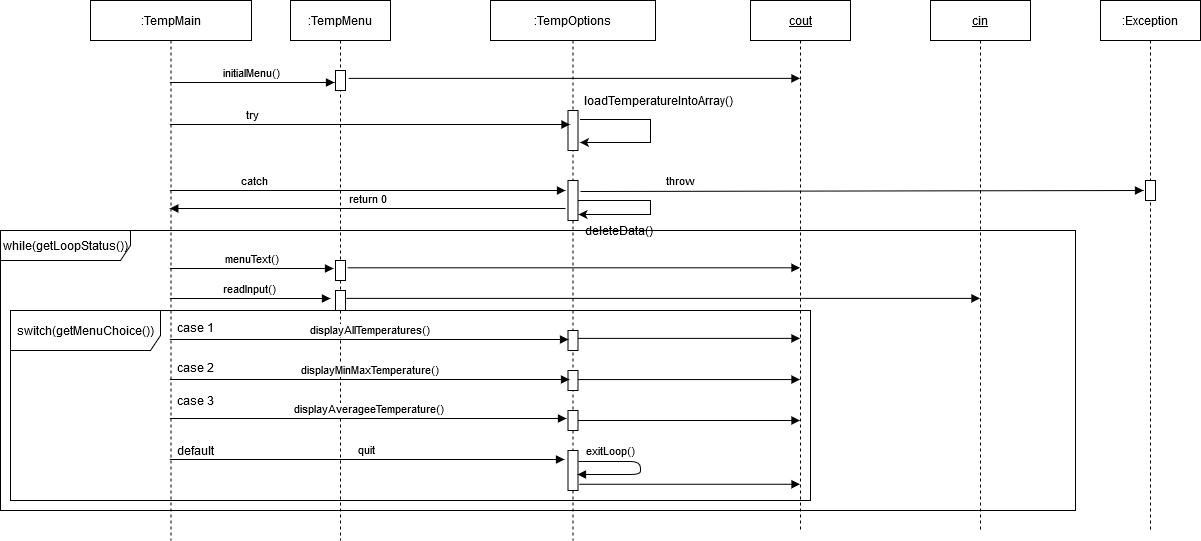

The diagram above was exported from draw.io. Its source (the exported page's mxGraphModel, read from the mxfile embedded in the PNG):
<mxGraphModel dx="2530" dy="720" grid="1" gridSize="10" guides="1" tooltips="1" connect="1" arrows="1" fold="1" page="1" pageScale="1" pageWidth="827" pageHeight="1169" math="0" shadow="0">
  <root>
    <mxCell id="XGKYhGUPpob4caHmXtf2-0" />
    <mxCell id="XGKYhGUPpob4caHmXtf2-1" parent="XGKYhGUPpob4caHmXtf2-0" />
    <mxCell id="XGKYhGUPpob4caHmXtf2-2" value=":TempOptions" style="shape=umlLifeline;perimeter=lifelinePerimeter;whiteSpace=wrap;html=1;container=1;collapsible=0;recursiveResize=0;outlineConnect=0;" vertex="1" parent="XGKYhGUPpob4caHmXtf2-1">
      <mxGeometry x="440" y="40" width="165" height="540" as="geometry" />
    </mxCell>
    <mxCell id="XGKYhGUPpob4caHmXtf2-19" value="" style="edgeStyle=orthogonalEdgeStyle;rounded=0;orthogonalLoop=1;jettySize=auto;html=1;exitX=1.2;exitY=0.225;exitDx=0;exitDy=0;exitPerimeter=0;entryX=1.2;entryY=0.8;entryDx=0;entryDy=0;entryPerimeter=0;" edge="1" parent="XGKYhGUPpob4caHmXtf2-2" source="XGKYhGUPpob4caHmXtf2-14" target="XGKYhGUPpob4caHmXtf2-14">
      <mxGeometry relative="1" as="geometry">
        <mxPoint x="135" y="130" as="targetPoint" />
        <Array as="points">
          <mxPoint x="160" y="119" />
          <mxPoint x="160" y="142" />
        </Array>
      </mxGeometry>
    </mxCell>
    <mxCell id="XGKYhGUPpob4caHmXtf2-14" value="" style="html=1;points=[];perimeter=orthogonalPerimeter;" vertex="1" parent="XGKYhGUPpob4caHmXtf2-2">
      <mxGeometry x="77.5" y="110" width="10" height="40" as="geometry" />
    </mxCell>
    <mxCell id="XGKYhGUPpob4caHmXtf2-24" value="" style="edgeStyle=orthogonalEdgeStyle;rounded=0;orthogonalLoop=1;jettySize=auto;html=1;exitX=0.85;exitY=0.5;exitDx=0;exitDy=0;exitPerimeter=0;entryX=1.05;entryY=0.85;entryDx=0;entryDy=0;entryPerimeter=0;" edge="1" parent="XGKYhGUPpob4caHmXtf2-2" source="XGKYhGUPpob4caHmXtf2-22" target="XGKYhGUPpob4caHmXtf2-22">
      <mxGeometry relative="1" as="geometry">
        <mxPoint x="146.5" y="200" as="targetPoint" />
        <Array as="points">
          <mxPoint x="160" y="200" />
          <mxPoint x="160" y="214" />
        </Array>
      </mxGeometry>
    </mxCell>
    <mxCell id="XGKYhGUPpob4caHmXtf2-22" value="" style="html=1;points=[];perimeter=orthogonalPerimeter;" vertex="1" parent="XGKYhGUPpob4caHmXtf2-2">
      <mxGeometry x="77.5" y="180" width="10" height="40" as="geometry" />
    </mxCell>
    <mxCell id="XGKYhGUPpob4caHmXtf2-25" value="deleteData()" style="text;html=1;align=center;verticalAlign=middle;resizable=0;points=[];autosize=1;" vertex="1" parent="XGKYhGUPpob4caHmXtf2-2">
      <mxGeometry x="87.5" y="220" width="80" height="20" as="geometry" />
    </mxCell>
    <mxCell id="XGKYhGUPpob4caHmXtf2-36" value="" style="html=1;points=[];perimeter=orthogonalPerimeter;" vertex="1" parent="XGKYhGUPpob4caHmXtf2-2">
      <mxGeometry x="77.5" y="330" width="10" height="20" as="geometry" />
    </mxCell>
    <mxCell id="XGKYhGUPpob4caHmXtf2-37" value="" style="html=1;points=[];perimeter=orthogonalPerimeter;" vertex="1" parent="XGKYhGUPpob4caHmXtf2-2">
      <mxGeometry x="77.5" y="370" width="10" height="20" as="geometry" />
    </mxCell>
    <mxCell id="XGKYhGUPpob4caHmXtf2-38" value="" style="html=1;points=[];perimeter=orthogonalPerimeter;" vertex="1" parent="XGKYhGUPpob4caHmXtf2-2">
      <mxGeometry x="77.5" y="410" width="10" height="20" as="geometry" />
    </mxCell>
    <mxCell id="XGKYhGUPpob4caHmXtf2-39" value="" style="html=1;points=[];perimeter=orthogonalPerimeter;" vertex="1" parent="XGKYhGUPpob4caHmXtf2-2">
      <mxGeometry x="77.5" y="450" width="10" height="40" as="geometry" />
    </mxCell>
    <mxCell id="XGKYhGUPpob4caHmXtf2-49" value="exitLoop()" style="html=1;verticalAlign=bottom;endArrow=block;exitX=1.05;exitY=0.275;exitDx=0;exitDy=0;exitPerimeter=0;entryX=0.95;entryY=0.6;entryDx=0;entryDy=0;entryPerimeter=0;" edge="1" parent="XGKYhGUPpob4caHmXtf2-2" source="XGKYhGUPpob4caHmXtf2-39" target="XGKYhGUPpob4caHmXtf2-39">
      <mxGeometry x="-0.5362" y="1" width="80" relative="1" as="geometry">
        <mxPoint x="127.5" y="450" as="sourcePoint" />
        <mxPoint x="207.5" y="450" as="targetPoint" />
        <Array as="points">
          <mxPoint x="150" y="461" />
          <mxPoint x="150" y="474" />
        </Array>
        <mxPoint as="offset" />
      </mxGeometry>
    </mxCell>
    <mxCell id="XGKYhGUPpob4caHmXtf2-3" value=":TempMenu" style="shape=umlLifeline;perimeter=lifelinePerimeter;whiteSpace=wrap;html=1;container=1;collapsible=0;recursiveResize=0;outlineConnect=0;" vertex="1" parent="XGKYhGUPpob4caHmXtf2-1">
      <mxGeometry x="240" y="40" width="100" height="540" as="geometry" />
    </mxCell>
    <mxCell id="XGKYhGUPpob4caHmXtf2-12" value="" style="html=1;points=[];perimeter=orthogonalPerimeter;" vertex="1" parent="XGKYhGUPpob4caHmXtf2-3">
      <mxGeometry x="45" y="70" width="10" height="20" as="geometry" />
    </mxCell>
    <mxCell id="XGKYhGUPpob4caHmXtf2-28" value="" style="html=1;points=[];perimeter=orthogonalPerimeter;" vertex="1" parent="XGKYhGUPpob4caHmXtf2-3">
      <mxGeometry x="45" y="260" width="10" height="20" as="geometry" />
    </mxCell>
    <mxCell id="XGKYhGUPpob4caHmXtf2-26" value="" style="html=1;points=[];perimeter=orthogonalPerimeter;" vertex="1" parent="XGKYhGUPpob4caHmXtf2-3">
      <mxGeometry x="45" y="290" width="10" height="20" as="geometry" />
    </mxCell>
    <mxCell id="XGKYhGUPpob4caHmXtf2-4" value=":TempMain" style="shape=umlLifeline;perimeter=lifelinePerimeter;whiteSpace=wrap;html=1;container=1;collapsible=0;recursiveResize=0;outlineConnect=0;" vertex="1" parent="XGKYhGUPpob4caHmXtf2-1">
      <mxGeometry x="40" y="40" width="161" height="540" as="geometry" />
    </mxCell>
    <mxCell id="XGKYhGUPpob4caHmXtf2-44" value="case 3" style="text;html=1;align=center;verticalAlign=middle;resizable=0;points=[];autosize=1;" vertex="1" parent="XGKYhGUPpob4caHmXtf2-4">
      <mxGeometry x="80" y="390" width="50" height="20" as="geometry" />
    </mxCell>
    <mxCell id="XGKYhGUPpob4caHmXtf2-45" value="case 2" style="text;html=1;align=center;verticalAlign=middle;resizable=0;points=[];autosize=1;" vertex="1" parent="XGKYhGUPpob4caHmXtf2-4">
      <mxGeometry x="80" y="357" width="50" height="20" as="geometry" />
    </mxCell>
    <mxCell id="XGKYhGUPpob4caHmXtf2-46" value="case 1" style="text;html=1;align=center;verticalAlign=middle;resizable=0;points=[];autosize=1;" vertex="1" parent="XGKYhGUPpob4caHmXtf2-4">
      <mxGeometry x="80" y="317" width="50" height="20" as="geometry" />
    </mxCell>
    <mxCell id="XGKYhGUPpob4caHmXtf2-47" value="default" style="text;html=1;align=center;verticalAlign=middle;resizable=0;points=[];autosize=1;" vertex="1" parent="XGKYhGUPpob4caHmXtf2-4">
      <mxGeometry x="80" y="440" width="50" height="20" as="geometry" />
    </mxCell>
    <mxCell id="XGKYhGUPpob4caHmXtf2-5" value="&lt;u&gt;cin&lt;/u&gt;" style="shape=umlLifeline;perimeter=lifelinePerimeter;whiteSpace=wrap;html=1;container=1;collapsible=0;recursiveResize=0;outlineConnect=0;" vertex="1" parent="XGKYhGUPpob4caHmXtf2-1">
      <mxGeometry x="880" y="40" width="100" height="530" as="geometry" />
    </mxCell>
    <mxCell id="XGKYhGUPpob4caHmXtf2-6" value="&lt;u&gt;cout&lt;/u&gt;" style="shape=umlLifeline;perimeter=lifelinePerimeter;whiteSpace=wrap;html=1;container=1;collapsible=0;recursiveResize=0;outlineConnect=0;" vertex="1" parent="XGKYhGUPpob4caHmXtf2-1">
      <mxGeometry x="700" y="40" width="100" height="530" as="geometry" />
    </mxCell>
    <mxCell id="XGKYhGUPpob4caHmXtf2-13" value="initialMenu()" style="html=1;verticalAlign=bottom;endArrow=block;entryX=-0.1;entryY=0.6;entryDx=0;entryDy=0;entryPerimeter=0;" edge="1" parent="XGKYhGUPpob4caHmXtf2-1" source="XGKYhGUPpob4caHmXtf2-4" target="XGKYhGUPpob4caHmXtf2-12">
      <mxGeometry width="80" relative="1" as="geometry">
        <mxPoint x="170" y="290" as="sourcePoint" />
        <mxPoint x="250" y="290" as="targetPoint" />
      </mxGeometry>
    </mxCell>
    <mxCell id="XGKYhGUPpob4caHmXtf2-15" value="try" style="html=1;verticalAlign=bottom;endArrow=block;entryX=0.2;entryY=0.35;entryDx=0;entryDy=0;entryPerimeter=0;" edge="1" parent="XGKYhGUPpob4caHmXtf2-1" source="XGKYhGUPpob4caHmXtf2-4" target="XGKYhGUPpob4caHmXtf2-14">
      <mxGeometry x="-0.595" width="80" relative="1" as="geometry">
        <mxPoint x="350" y="290" as="sourcePoint" />
        <mxPoint x="430" y="290" as="targetPoint" />
        <mxPoint x="1" as="offset" />
      </mxGeometry>
    </mxCell>
    <mxCell id="XGKYhGUPpob4caHmXtf2-21" value="catch" style="html=1;verticalAlign=bottom;endArrow=block;entryX=-0.25;entryY=0.25;entryDx=0;entryDy=0;entryPerimeter=0;" edge="1" parent="XGKYhGUPpob4caHmXtf2-1" source="XGKYhGUPpob4caHmXtf2-4" target="XGKYhGUPpob4caHmXtf2-22">
      <mxGeometry x="-0.5796" width="80" relative="1" as="geometry">
        <mxPoint x="350" y="180" as="sourcePoint" />
        <mxPoint x="490" y="240" as="targetPoint" />
        <mxPoint x="1" as="offset" />
      </mxGeometry>
    </mxCell>
    <mxCell id="XGKYhGUPpob4caHmXtf2-20" value="loadTemperatureIntoArray()" style="text;html=1;align=center;verticalAlign=middle;resizable=0;points=[];autosize=1;" vertex="1" parent="XGKYhGUPpob4caHmXtf2-1">
      <mxGeometry x="527.5" y="130" width="160" height="20" as="geometry" />
    </mxCell>
    <mxCell id="XGKYhGUPpob4caHmXtf2-29" value="readInput()" style="html=1;verticalAlign=bottom;endArrow=block;entryX=-0.5;entryY=0.4;entryDx=0;entryDy=0;entryPerimeter=0;" edge="1" parent="XGKYhGUPpob4caHmXtf2-1" source="XGKYhGUPpob4caHmXtf2-4" target="XGKYhGUPpob4caHmXtf2-26">
      <mxGeometry width="80" relative="1" as="geometry">
        <mxPoint x="500" y="360" as="sourcePoint" />
        <mxPoint x="580" y="360" as="targetPoint" />
      </mxGeometry>
    </mxCell>
    <mxCell id="XGKYhGUPpob4caHmXtf2-30" value="menuText()" style="html=1;verticalAlign=bottom;endArrow=block;entryX=-0.2;entryY=0.4;entryDx=0;entryDy=0;entryPerimeter=0;" edge="1" parent="XGKYhGUPpob4caHmXtf2-1" source="XGKYhGUPpob4caHmXtf2-4" target="XGKYhGUPpob4caHmXtf2-28">
      <mxGeometry width="80" relative="1" as="geometry">
        <mxPoint x="150" y="310" as="sourcePoint" />
        <mxPoint x="230" y="310" as="targetPoint" />
      </mxGeometry>
    </mxCell>
    <mxCell id="XGKYhGUPpob4caHmXtf2-31" value="return 0" style="html=1;verticalAlign=bottom;endArrow=block;exitX=-0.25;exitY=0.7;exitDx=0;exitDy=0;exitPerimeter=0;" edge="1" parent="XGKYhGUPpob4caHmXtf2-1" source="XGKYhGUPpob4caHmXtf2-22" target="XGKYhGUPpob4caHmXtf2-4">
      <mxGeometry width="80" relative="1" as="geometry">
        <mxPoint x="500" y="360" as="sourcePoint" />
        <mxPoint x="580" y="360" as="targetPoint" />
      </mxGeometry>
    </mxCell>
    <mxCell id="XGKYhGUPpob4caHmXtf2-32" value=":Exception" style="shape=umlLifeline;perimeter=lifelinePerimeter;whiteSpace=wrap;html=1;container=1;collapsible=0;recursiveResize=0;outlineConnect=0;" vertex="1" parent="XGKYhGUPpob4caHmXtf2-1">
      <mxGeometry x="1050" y="40" width="100" height="530" as="geometry" />
    </mxCell>
    <mxCell id="XGKYhGUPpob4caHmXtf2-34" value="" style="html=1;points=[];perimeter=orthogonalPerimeter;" vertex="1" parent="XGKYhGUPpob4caHmXtf2-32">
      <mxGeometry x="45" y="180" width="10" height="20" as="geometry" />
    </mxCell>
    <mxCell id="XGKYhGUPpob4caHmXtf2-33" value="throw" style="html=1;verticalAlign=bottom;endArrow=block;exitX=1.25;exitY=0.275;exitDx=0;exitDy=0;exitPerimeter=0;entryX=-0.2;entryY=0.5;entryDx=0;entryDy=0;entryPerimeter=0;" edge="1" parent="XGKYhGUPpob4caHmXtf2-1" source="XGKYhGUPpob4caHmXtf2-22" target="XGKYhGUPpob4caHmXtf2-34">
      <mxGeometry x="-0.6448" y="1" width="80" relative="1" as="geometry">
        <mxPoint x="670" y="170" as="sourcePoint" />
        <mxPoint x="1020" y="231" as="targetPoint" />
        <mxPoint as="offset" />
      </mxGeometry>
    </mxCell>
    <mxCell id="XGKYhGUPpob4caHmXtf2-35" value="displayMinMaxTemperature()" style="html=1;verticalAlign=bottom;endArrow=block;entryX=0.15;entryY=0.45;entryDx=0;entryDy=0;entryPerimeter=0;" edge="1" parent="XGKYhGUPpob4caHmXtf2-1" source="XGKYhGUPpob4caHmXtf2-4" target="XGKYhGUPpob4caHmXtf2-37">
      <mxGeometry width="80" relative="1" as="geometry">
        <mxPoint x="430" y="420" as="sourcePoint" />
        <mxPoint x="510" y="420" as="targetPoint" />
      </mxGeometry>
    </mxCell>
    <mxCell id="XGKYhGUPpob4caHmXtf2-40" value="displayAllTemperatures()" style="html=1;verticalAlign=bottom;endArrow=block;entryX=0.05;entryY=0.45;entryDx=0;entryDy=0;entryPerimeter=0;" edge="1" parent="XGKYhGUPpob4caHmXtf2-1" source="XGKYhGUPpob4caHmXtf2-4" target="XGKYhGUPpob4caHmXtf2-36">
      <mxGeometry width="80" relative="1" as="geometry">
        <mxPoint x="180" y="380" as="sourcePoint" />
        <mxPoint x="230" y="410" as="targetPoint" />
      </mxGeometry>
    </mxCell>
    <mxCell id="XGKYhGUPpob4caHmXtf2-41" value="displayAverageeTemperature()" style="html=1;verticalAlign=bottom;endArrow=block;entryX=-0.15;entryY=0.4;entryDx=0;entryDy=0;entryPerimeter=0;" edge="1" parent="XGKYhGUPpob4caHmXtf2-1" source="XGKYhGUPpob4caHmXtf2-4" target="XGKYhGUPpob4caHmXtf2-38">
      <mxGeometry width="80" relative="1" as="geometry">
        <mxPoint x="334" y="470" as="sourcePoint" />
        <mxPoint x="414" y="470" as="targetPoint" />
      </mxGeometry>
    </mxCell>
    <mxCell id="XGKYhGUPpob4caHmXtf2-43" value="quit" style="html=1;verticalAlign=bottom;endArrow=block;entryX=-0.35;entryY=0.225;entryDx=0;entryDy=0;entryPerimeter=0;" edge="1" parent="XGKYhGUPpob4caHmXtf2-1" source="XGKYhGUPpob4caHmXtf2-4" target="XGKYhGUPpob4caHmXtf2-39">
      <mxGeometry width="80" relative="1" as="geometry">
        <mxPoint x="260" y="500" as="sourcePoint" />
        <mxPoint x="340" y="500" as="targetPoint" />
      </mxGeometry>
    </mxCell>
    <mxCell id="XGKYhGUPpob4caHmXtf2-53" value="switch(getMenuChoice())" style="shape=umlFrame;whiteSpace=wrap;html=1;width=150;height=40;" vertex="1" parent="XGKYhGUPpob4caHmXtf2-1">
      <mxGeometry x="-40" y="350" width="800" height="190" as="geometry" />
    </mxCell>
    <mxCell id="XGKYhGUPpob4caHmXtf2-54" value="" style="html=1;verticalAlign=bottom;endArrow=block;exitX=1.306;exitY=0.394;exitDx=0;exitDy=0;exitPerimeter=0;" edge="1" parent="XGKYhGUPpob4caHmXtf2-1" source="XGKYhGUPpob4caHmXtf2-12" target="XGKYhGUPpob4caHmXtf2-6">
      <mxGeometry width="80" relative="1" as="geometry">
        <mxPoint x="460" y="320" as="sourcePoint" />
        <mxPoint x="540" y="320" as="targetPoint" />
      </mxGeometry>
    </mxCell>
    <mxCell id="XGKYhGUPpob4caHmXtf2-55" value="" style="html=1;verticalAlign=bottom;endArrow=block;exitX=1.188;exitY=0.365;exitDx=0;exitDy=0;exitPerimeter=0;" edge="1" parent="XGKYhGUPpob4caHmXtf2-1" source="XGKYhGUPpob4caHmXtf2-28" target="XGKYhGUPpob4caHmXtf2-6">
      <mxGeometry width="80" relative="1" as="geometry">
        <mxPoint x="670" y="280" as="sourcePoint" />
        <mxPoint x="540" y="320" as="targetPoint" />
      </mxGeometry>
    </mxCell>
    <mxCell id="XGKYhGUPpob4caHmXtf2-56" value="" style="html=1;verticalAlign=bottom;endArrow=block;exitX=1.071;exitY=0.394;exitDx=0;exitDy=0;exitPerimeter=0;" edge="1" parent="XGKYhGUPpob4caHmXtf2-1" source="XGKYhGUPpob4caHmXtf2-26" target="XGKYhGUPpob4caHmXtf2-5">
      <mxGeometry width="80" relative="1" as="geometry">
        <mxPoint x="460" y="480" as="sourcePoint" />
        <mxPoint x="540" y="480" as="targetPoint" />
      </mxGeometry>
    </mxCell>
    <mxCell id="XGKYhGUPpob4caHmXtf2-57" value="" style="html=1;verticalAlign=bottom;endArrow=block;" edge="1" parent="XGKYhGUPpob4caHmXtf2-1" source="XGKYhGUPpob4caHmXtf2-38" target="XGKYhGUPpob4caHmXtf2-6">
      <mxGeometry width="80" relative="1" as="geometry">
        <mxPoint x="567.5" y="460" as="sourcePoint" />
        <mxPoint x="647.5" y="460" as="targetPoint" />
      </mxGeometry>
    </mxCell>
    <mxCell id="XGKYhGUPpob4caHmXtf2-58" value="" style="html=1;verticalAlign=bottom;endArrow=block;exitX=0.997;exitY=0.453;exitDx=0;exitDy=0;exitPerimeter=0;" edge="1" parent="XGKYhGUPpob4caHmXtf2-1" source="XGKYhGUPpob4caHmXtf2-37" target="XGKYhGUPpob4caHmXtf2-6">
      <mxGeometry width="80" relative="1" as="geometry">
        <mxPoint x="570" y="450" as="sourcePoint" />
        <mxPoint x="650" y="450" as="targetPoint" />
      </mxGeometry>
    </mxCell>
    <mxCell id="XGKYhGUPpob4caHmXtf2-59" value="" style="html=1;verticalAlign=bottom;endArrow=block;exitX=0.997;exitY=0.394;exitDx=0;exitDy=0;exitPerimeter=0;" edge="1" parent="XGKYhGUPpob4caHmXtf2-1" source="XGKYhGUPpob4caHmXtf2-36" target="XGKYhGUPpob4caHmXtf2-6">
      <mxGeometry width="80" relative="1" as="geometry">
        <mxPoint x="460" y="480" as="sourcePoint" />
        <mxPoint x="540" y="480" as="targetPoint" />
      </mxGeometry>
    </mxCell>
    <mxCell id="XGKYhGUPpob4caHmXtf2-60" value="" style="html=1;verticalAlign=bottom;endArrow=block;exitX=1.115;exitY=0.844;exitDx=0;exitDy=0;exitPerimeter=0;" edge="1" parent="XGKYhGUPpob4caHmXtf2-1" source="XGKYhGUPpob4caHmXtf2-39" target="XGKYhGUPpob4caHmXtf2-6">
      <mxGeometry width="80" relative="1" as="geometry">
        <mxPoint x="460" y="480" as="sourcePoint" />
        <mxPoint x="540" y="480" as="targetPoint" />
      </mxGeometry>
    </mxCell>
    <mxCell id="XGKYhGUPpob4caHmXtf2-51" value="while(getLoopStatus())" style="shape=umlFrame;whiteSpace=wrap;html=1;width=130;height=30;" vertex="1" parent="XGKYhGUPpob4caHmXtf2-1">
      <mxGeometry x="-50" y="270" width="1075" height="280" as="geometry" />
    </mxCell>
  </root>
</mxGraphModel>